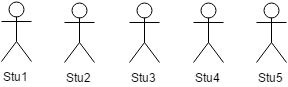

The diagram above was exported from draw.io. Its source (the exported page's mxGraphModel, read from the mxfile embedded in the PNG):
<mxGraphModel dx="1430" dy="844" grid="1" gridSize="10" guides="1" tooltips="1" connect="1" fold="1" page="1" pageScale="1" pageWidth="850" pageHeight="1100" background="#ffffff" math="0">
  <root>
    <mxCell id="28c8472c37ec2f6b-0" />
    <mxCell id="28c8472c37ec2f6b-1" parent="28c8472c37ec2f6b-0" />
    <mxCell id="28c8472c37ec2f6b-2" value="Stu1" style="shape=umlActor;verticalLabelPosition=bottom;labelBackgroundColor=#ffffff;verticalAlign=top;html=1;" vertex="1" parent="28c8472c37ec2f6b-1">
      <mxGeometry x="283" y="50" width="30" height="60" as="geometry" />
    </mxCell>
    <mxCell id="28c8472c37ec2f6b-3" value="Stu2" style="shape=umlActor;verticalLabelPosition=bottom;labelBackgroundColor=#ffffff;verticalAlign=top;html=1;" vertex="1" parent="28c8472c37ec2f6b-1">
      <mxGeometry x="346" y="51" width="30" height="60" as="geometry" />
    </mxCell>
    <mxCell id="28c8472c37ec2f6b-4" value="Stu3" style="shape=umlActor;verticalLabelPosition=bottom;labelBackgroundColor=#ffffff;verticalAlign=top;html=1;" vertex="1" parent="28c8472c37ec2f6b-1">
      <mxGeometry x="411" y="51" width="30" height="60" as="geometry" />
    </mxCell>
    <mxCell id="28c8472c37ec2f6b-5" value="Stu4" style="shape=umlActor;verticalLabelPosition=bottom;labelBackgroundColor=#ffffff;verticalAlign=top;html=1;" vertex="1" parent="28c8472c37ec2f6b-1">
      <mxGeometry x="475" y="51" width="30" height="60" as="geometry" />
    </mxCell>
    <mxCell id="28c8472c37ec2f6b-6" value="Stu5" style="shape=umlActor;verticalLabelPosition=bottom;labelBackgroundColor=#ffffff;verticalAlign=top;html=1;" vertex="1" parent="28c8472c37ec2f6b-1">
      <mxGeometry x="538" y="51" width="30" height="60" as="geometry" />
    </mxCell>
  </root>
</mxGraphModel>